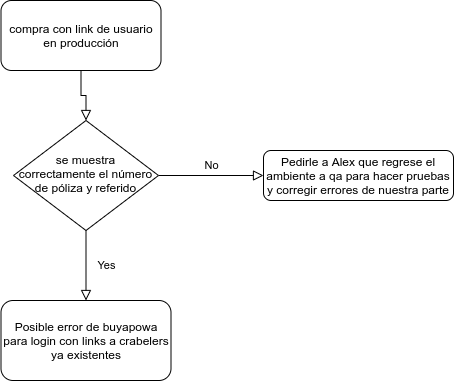

The diagram above was exported from draw.io. Its source (the exported page's mxGraphModel, read from the mxfile embedded in the PNG):
<mxGraphModel dx="986" dy="591" grid="1" gridSize="10" guides="1" tooltips="1" connect="1" arrows="1" fold="1" page="1" pageScale="1" pageWidth="827" pageHeight="1169" math="0" shadow="0">
  <root>
    <mxCell id="WIyWlLk6GJQsqaUBKTNV-0" />
    <mxCell id="WIyWlLk6GJQsqaUBKTNV-1" parent="WIyWlLk6GJQsqaUBKTNV-0" />
    <mxCell id="WIyWlLk6GJQsqaUBKTNV-2" value="" style="rounded=0;html=1;jettySize=auto;orthogonalLoop=1;fontSize=11;endArrow=block;endFill=0;endSize=8;strokeWidth=1;shadow=0;labelBackgroundColor=none;edgeStyle=orthogonalEdgeStyle;" parent="WIyWlLk6GJQsqaUBKTNV-1" source="WIyWlLk6GJQsqaUBKTNV-3" target="WIyWlLk6GJQsqaUBKTNV-6" edge="1">
      <mxGeometry relative="1" as="geometry" />
    </mxCell>
    <mxCell id="WIyWlLk6GJQsqaUBKTNV-3" value="compra con link de usuario en producción" style="rounded=1;whiteSpace=wrap;html=1;fontSize=12;glass=0;strokeWidth=1;shadow=0;" parent="WIyWlLk6GJQsqaUBKTNV-1" vertex="1">
      <mxGeometry x="107.5" y="50" width="160" height="70" as="geometry" />
    </mxCell>
    <mxCell id="WIyWlLk6GJQsqaUBKTNV-4" value="Yes" style="rounded=0;html=1;jettySize=auto;orthogonalLoop=1;fontSize=11;endArrow=block;endFill=0;endSize=8;strokeWidth=1;shadow=0;labelBackgroundColor=none;edgeStyle=orthogonalEdgeStyle;" parent="WIyWlLk6GJQsqaUBKTNV-1" source="WIyWlLk6GJQsqaUBKTNV-6" target="WIyWlLk6GJQsqaUBKTNV-11" edge="1">
      <mxGeometry y="20" relative="1" as="geometry">
        <mxPoint as="offset" />
        <mxPoint x="220" y="290" as="targetPoint" />
      </mxGeometry>
    </mxCell>
    <mxCell id="WIyWlLk6GJQsqaUBKTNV-5" value="No" style="edgeStyle=orthogonalEdgeStyle;rounded=0;html=1;jettySize=auto;orthogonalLoop=1;fontSize=11;endArrow=block;endFill=0;endSize=8;strokeWidth=1;shadow=0;labelBackgroundColor=none;" parent="WIyWlLk6GJQsqaUBKTNV-1" source="WIyWlLk6GJQsqaUBKTNV-6" target="WIyWlLk6GJQsqaUBKTNV-7" edge="1">
      <mxGeometry y="10" relative="1" as="geometry">
        <mxPoint as="offset" />
      </mxGeometry>
    </mxCell>
    <mxCell id="WIyWlLk6GJQsqaUBKTNV-6" value="se muestra correctamente el número de póliza y referido" style="rhombus;whiteSpace=wrap;html=1;shadow=0;fontFamily=Helvetica;fontSize=12;align=center;strokeWidth=1;spacing=6;spacingTop=-4;" parent="WIyWlLk6GJQsqaUBKTNV-1" vertex="1">
      <mxGeometry x="120" y="170" width="145" height="110" as="geometry" />
    </mxCell>
    <mxCell id="WIyWlLk6GJQsqaUBKTNV-7" value="Pedirle a Alex que regrese el ambiente a qa para hacer pruebas y corregir errores de nuestra parte" style="rounded=1;whiteSpace=wrap;html=1;fontSize=12;glass=0;strokeWidth=1;shadow=0;" parent="WIyWlLk6GJQsqaUBKTNV-1" vertex="1">
      <mxGeometry x="370" y="200" width="190" height="50" as="geometry" />
    </mxCell>
    <mxCell id="WIyWlLk6GJQsqaUBKTNV-11" value="Posible error de buyapowa para login con links a crabelers ya existentes" style="rounded=1;whiteSpace=wrap;html=1;fontSize=12;glass=0;strokeWidth=1;shadow=0;" parent="WIyWlLk6GJQsqaUBKTNV-1" vertex="1">
      <mxGeometry x="107.5" y="350" width="170" height="80" as="geometry" />
    </mxCell>
  </root>
</mxGraphModel>